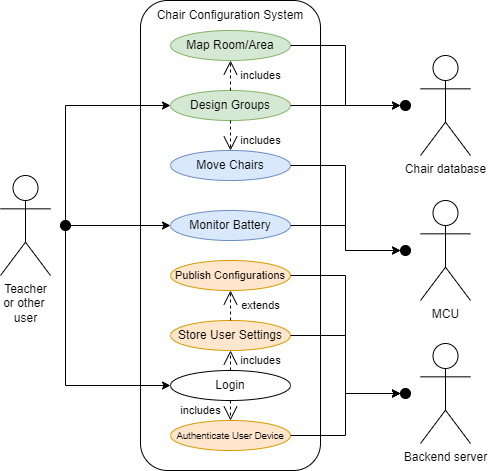

The diagram above was exported from draw.io. Its source (the exported page's mxGraphModel, read from the mxfile embedded in the PNG):
<mxGraphModel dx="202" dy="104" grid="1" gridSize="10" guides="1" tooltips="1" connect="1" arrows="1" fold="1" page="1" pageScale="1" pageWidth="850" pageHeight="1100" math="0" shadow="0">
  <root>
    <mxCell id="0" />
    <mxCell id="1" parent="0" />
    <mxCell id="_adlx3-9HDqeNs_8VxSV-29" value="" style="group" vertex="1" connectable="0" parent="1">
      <mxGeometry x="330" y="40" width="180" height="470" as="geometry" />
    </mxCell>
    <mxCell id="_adlx3-9HDqeNs_8VxSV-16" value="" style="rounded=1;whiteSpace=wrap;html=1;" vertex="1" parent="_adlx3-9HDqeNs_8VxSV-29">
      <mxGeometry width="180" height="470" as="geometry" />
    </mxCell>
    <mxCell id="_adlx3-9HDqeNs_8VxSV-18" value="Chair Configuration System" style="text;html=1;align=center;verticalAlign=middle;whiteSpace=wrap;rounded=0;" vertex="1" parent="_adlx3-9HDqeNs_8VxSV-29">
      <mxGeometry x="10" width="160" height="30" as="geometry" />
    </mxCell>
    <mxCell id="_adlx3-9HDqeNs_8VxSV-19" value="Map Room/Area" style="ellipse;whiteSpace=wrap;html=1;fillColor=#d5e8d4;strokeColor=#82b366;" vertex="1" parent="_adlx3-9HDqeNs_8VxSV-29">
      <mxGeometry x="30" y="30" width="120" height="30" as="geometry" />
    </mxCell>
    <mxCell id="_adlx3-9HDqeNs_8VxSV-21" value="Design Groups" style="ellipse;whiteSpace=wrap;html=1;fillColor=#d5e8d4;strokeColor=#82b366;" vertex="1" parent="_adlx3-9HDqeNs_8VxSV-29">
      <mxGeometry x="30" y="90" width="120" height="30" as="geometry" />
    </mxCell>
    <mxCell id="_adlx3-9HDqeNs_8VxSV-31" value="includes" style="endArrow=open;endSize=12;dashed=1;html=1;rounded=0;entryX=0.5;entryY=1;entryDx=0;entryDy=0;exitX=0.5;exitY=0;exitDx=0;exitDy=0;" edge="1" parent="_adlx3-9HDqeNs_8VxSV-29" source="_adlx3-9HDqeNs_8VxSV-21" target="_adlx3-9HDqeNs_8VxSV-19">
      <mxGeometry y="-30" width="160" relative="1" as="geometry">
        <mxPoint x="20" y="210" as="sourcePoint" />
        <mxPoint x="180" y="210" as="targetPoint" />
        <mxPoint as="offset" />
      </mxGeometry>
    </mxCell>
    <mxCell id="_adlx3-9HDqeNs_8VxSV-22" value="Move Chairs" style="ellipse;whiteSpace=wrap;html=1;fillColor=#dae8fc;strokeColor=#6c8ebf;" vertex="1" parent="_adlx3-9HDqeNs_8VxSV-29">
      <mxGeometry x="30" y="150" width="120" height="30" as="geometry" />
    </mxCell>
    <mxCell id="_adlx3-9HDqeNs_8VxSV-32" value="includes" style="endArrow=open;endSize=12;dashed=1;html=1;rounded=0;entryX=0.5;entryY=0;entryDx=0;entryDy=0;exitX=0.5;exitY=1;exitDx=0;exitDy=0;" edge="1" parent="_adlx3-9HDqeNs_8VxSV-29" source="_adlx3-9HDqeNs_8VxSV-21" target="_adlx3-9HDqeNs_8VxSV-22">
      <mxGeometry x="0.3333" y="30" width="160" relative="1" as="geometry">
        <mxPoint x="81.17647058823559" y="110" as="sourcePoint" />
        <mxPoint x="81.17647058823559" y="70" as="targetPoint" />
        <mxPoint as="offset" />
      </mxGeometry>
    </mxCell>
    <mxCell id="_adlx3-9HDqeNs_8VxSV-27" value="&lt;font style=&quot;font-size: 9.5px;&quot;&gt;Authenticate User Device&lt;/font&gt;" style="ellipse;whiteSpace=wrap;html=1;fillColor=#ffe6cc;strokeColor=#d79b00;" vertex="1" parent="_adlx3-9HDqeNs_8VxSV-29">
      <mxGeometry x="30" y="420" width="120" height="30" as="geometry" />
    </mxCell>
    <mxCell id="_adlx3-9HDqeNs_8VxSV-26" value="Login" style="ellipse;whiteSpace=wrap;html=1;" vertex="1" parent="_adlx3-9HDqeNs_8VxSV-29">
      <mxGeometry x="30" y="370" width="120" height="30" as="geometry" />
    </mxCell>
    <mxCell id="_adlx3-9HDqeNs_8VxSV-24" value="Store User Settings" style="ellipse;whiteSpace=wrap;html=1;fillColor=#ffe6cc;strokeColor=#d79b00;" vertex="1" parent="_adlx3-9HDqeNs_8VxSV-29">
      <mxGeometry x="30" y="320" width="120" height="30" as="geometry" />
    </mxCell>
    <mxCell id="_adlx3-9HDqeNs_8VxSV-25" value="&lt;font style=&quot;font-size: 11px;&quot;&gt;Publish Configurations&lt;/font&gt;" style="ellipse;whiteSpace=wrap;html=1;fillColor=#ffe6cc;strokeColor=#d79b00;" vertex="1" parent="_adlx3-9HDqeNs_8VxSV-29">
      <mxGeometry x="30" y="260" width="120" height="30" as="geometry" />
    </mxCell>
    <mxCell id="_adlx3-9HDqeNs_8VxSV-38" value="includes" style="endArrow=open;endSize=12;dashed=1;html=1;rounded=0;entryX=0.5;entryY=0;entryDx=0;entryDy=0;exitX=0.5;exitY=1;exitDx=0;exitDy=0;" edge="1" parent="_adlx3-9HDqeNs_8VxSV-29" source="_adlx3-9HDqeNs_8VxSV-26" target="_adlx3-9HDqeNs_8VxSV-27">
      <mxGeometry y="-30" width="160" relative="1" as="geometry">
        <mxPoint x="280" y="390" as="sourcePoint" />
        <mxPoint x="100" y="160" as="targetPoint" />
        <mxPoint as="offset" />
      </mxGeometry>
    </mxCell>
    <mxCell id="_adlx3-9HDqeNs_8VxSV-39" value="includes" style="endArrow=open;endSize=12;dashed=1;html=1;rounded=0;entryX=0.5;entryY=1;entryDx=0;entryDy=0;exitX=0.5;exitY=0;exitDx=0;exitDy=0;" edge="1" parent="_adlx3-9HDqeNs_8VxSV-29" source="_adlx3-9HDqeNs_8VxSV-26" target="_adlx3-9HDqeNs_8VxSV-24">
      <mxGeometry y="-30" width="160" relative="1" as="geometry">
        <mxPoint x="100" y="100" as="sourcePoint" />
        <mxPoint x="100" y="70" as="targetPoint" />
        <mxPoint as="offset" />
      </mxGeometry>
    </mxCell>
    <mxCell id="_adlx3-9HDqeNs_8VxSV-44" value="extends" style="endArrow=open;endSize=12;dashed=1;html=1;rounded=0;entryX=0.5;entryY=1;entryDx=0;entryDy=0;exitX=0.5;exitY=0;exitDx=0;exitDy=0;" edge="1" parent="_adlx3-9HDqeNs_8VxSV-29" source="_adlx3-9HDqeNs_8VxSV-24" target="_adlx3-9HDqeNs_8VxSV-25">
      <mxGeometry y="-30" width="160" relative="1" as="geometry">
        <mxPoint x="140" y="420" as="sourcePoint" />
        <mxPoint x="140" y="400" as="targetPoint" />
        <mxPoint as="offset" />
      </mxGeometry>
    </mxCell>
    <mxCell id="_adlx3-9HDqeNs_8VxSV-23" value="Monitor Battery" style="ellipse;whiteSpace=wrap;html=1;fillColor=#dae8fc;strokeColor=#6c8ebf;" vertex="1" parent="_adlx3-9HDqeNs_8VxSV-29">
      <mxGeometry x="30" y="210" width="120" height="30" as="geometry" />
    </mxCell>
    <mxCell id="_adlx3-9HDqeNs_8VxSV-1" value="Teacher&lt;div&gt;or other&amp;nbsp;&lt;/div&gt;&lt;div&gt;user&lt;/div&gt;" style="shape=umlActor;verticalLabelPosition=bottom;verticalAlign=top;html=1;" vertex="1" parent="1">
      <mxGeometry x="190" y="215" width="50" height="100" as="geometry" />
    </mxCell>
    <mxCell id="_adlx3-9HDqeNs_8VxSV-36" style="edgeStyle=orthogonalEdgeStyle;rounded=0;orthogonalLoop=1;jettySize=auto;html=1;exitX=0.5;exitY=0;exitDx=0;exitDy=0;entryX=0;entryY=0.5;entryDx=0;entryDy=0;" edge="1" parent="1" source="_adlx3-9HDqeNs_8VxSV-34" target="_adlx3-9HDqeNs_8VxSV-21">
      <mxGeometry relative="1" as="geometry" />
    </mxCell>
    <mxCell id="_adlx3-9HDqeNs_8VxSV-37" style="edgeStyle=orthogonalEdgeStyle;rounded=0;orthogonalLoop=1;jettySize=auto;html=1;exitX=0.5;exitY=1;exitDx=0;exitDy=0;entryX=0;entryY=0.5;entryDx=0;entryDy=0;" edge="1" parent="1" source="_adlx3-9HDqeNs_8VxSV-34" target="_adlx3-9HDqeNs_8VxSV-26">
      <mxGeometry relative="1" as="geometry" />
    </mxCell>
    <mxCell id="_adlx3-9HDqeNs_8VxSV-45" style="edgeStyle=orthogonalEdgeStyle;rounded=0;orthogonalLoop=1;jettySize=auto;html=1;exitX=1;exitY=0.5;exitDx=0;exitDy=0;entryX=0;entryY=0.5;entryDx=0;entryDy=0;" edge="1" parent="1" source="_adlx3-9HDqeNs_8VxSV-34" target="_adlx3-9HDqeNs_8VxSV-23">
      <mxGeometry relative="1" as="geometry" />
    </mxCell>
    <mxCell id="_adlx3-9HDqeNs_8VxSV-34" value="" style="ellipse;whiteSpace=wrap;html=1;aspect=fixed;fillColor=#000000;" vertex="1" parent="1">
      <mxGeometry x="250" y="260" width="10" height="10" as="geometry" />
    </mxCell>
    <mxCell id="_adlx3-9HDqeNs_8VxSV-48" value="Backend server" style="shape=umlActor;verticalLabelPosition=bottom;verticalAlign=top;html=1;flipH=0;flipV=0;" vertex="1" parent="1">
      <mxGeometry x="610" y="383" width="50" height="100" as="geometry" />
    </mxCell>
    <mxCell id="_adlx3-9HDqeNs_8VxSV-49" value="" style="ellipse;whiteSpace=wrap;html=1;aspect=fixed;fillColor=#000000;flipH=0;flipV=0;" vertex="1" parent="1">
      <mxGeometry x="590" y="428" width="10" height="10" as="geometry" />
    </mxCell>
    <mxCell id="_adlx3-9HDqeNs_8VxSV-53" style="edgeStyle=orthogonalEdgeStyle;rounded=0;orthogonalLoop=1;jettySize=auto;html=1;exitX=1;exitY=0.5;exitDx=0;exitDy=0;entryX=0;entryY=0.5;entryDx=0;entryDy=0;" edge="1" parent="1" source="_adlx3-9HDqeNs_8VxSV-27" target="_adlx3-9HDqeNs_8VxSV-49">
      <mxGeometry relative="1" as="geometry" />
    </mxCell>
    <mxCell id="_adlx3-9HDqeNs_8VxSV-55" style="edgeStyle=orthogonalEdgeStyle;rounded=0;orthogonalLoop=1;jettySize=auto;html=1;exitX=1;exitY=0.5;exitDx=0;exitDy=0;entryX=0;entryY=0.5;entryDx=0;entryDy=0;" edge="1" parent="1" source="_adlx3-9HDqeNs_8VxSV-25" target="_adlx3-9HDqeNs_8VxSV-49">
      <mxGeometry relative="1" as="geometry" />
    </mxCell>
    <mxCell id="_adlx3-9HDqeNs_8VxSV-56" style="edgeStyle=orthogonalEdgeStyle;rounded=0;orthogonalLoop=1;jettySize=auto;html=1;exitX=1;exitY=0.5;exitDx=0;exitDy=0;entryX=0;entryY=0.5;entryDx=0;entryDy=0;" edge="1" parent="1" source="_adlx3-9HDqeNs_8VxSV-24" target="_adlx3-9HDqeNs_8VxSV-49">
      <mxGeometry relative="1" as="geometry" />
    </mxCell>
    <mxCell id="_adlx3-9HDqeNs_8VxSV-60" value="Chair database" style="shape=umlActor;verticalLabelPosition=bottom;verticalAlign=top;html=1;flipH=0;flipV=0;" vertex="1" parent="1">
      <mxGeometry x="610" y="95" width="50" height="100" as="geometry" />
    </mxCell>
    <mxCell id="_adlx3-9HDqeNs_8VxSV-61" value="" style="ellipse;whiteSpace=wrap;html=1;aspect=fixed;fillColor=#000000;flipH=0;flipV=0;" vertex="1" parent="1">
      <mxGeometry x="590" y="140" width="10" height="10" as="geometry" />
    </mxCell>
    <mxCell id="_adlx3-9HDqeNs_8VxSV-62" style="edgeStyle=orthogonalEdgeStyle;rounded=0;orthogonalLoop=1;jettySize=auto;html=1;exitX=1;exitY=0.5;exitDx=0;exitDy=0;entryX=0;entryY=0.5;entryDx=0;entryDy=0;" edge="1" parent="1" source="_adlx3-9HDqeNs_8VxSV-19" target="_adlx3-9HDqeNs_8VxSV-61">
      <mxGeometry relative="1" as="geometry" />
    </mxCell>
    <mxCell id="_adlx3-9HDqeNs_8VxSV-63" style="edgeStyle=orthogonalEdgeStyle;rounded=0;orthogonalLoop=1;jettySize=auto;html=1;exitX=1;exitY=0.5;exitDx=0;exitDy=0;entryX=0;entryY=0.5;entryDx=0;entryDy=0;" edge="1" parent="1" source="_adlx3-9HDqeNs_8VxSV-21" target="_adlx3-9HDqeNs_8VxSV-61">
      <mxGeometry relative="1" as="geometry" />
    </mxCell>
    <mxCell id="_adlx3-9HDqeNs_8VxSV-72" value="MCU" style="shape=umlActor;verticalLabelPosition=bottom;verticalAlign=top;html=1;flipH=0;flipV=0;" vertex="1" parent="1">
      <mxGeometry x="610" y="240" width="50" height="100" as="geometry" />
    </mxCell>
    <mxCell id="_adlx3-9HDqeNs_8VxSV-73" value="" style="ellipse;whiteSpace=wrap;html=1;aspect=fixed;fillColor=#000000;flipH=0;flipV=0;" vertex="1" parent="1">
      <mxGeometry x="590" y="285" width="10" height="10" as="geometry" />
    </mxCell>
    <mxCell id="_adlx3-9HDqeNs_8VxSV-74" style="edgeStyle=orthogonalEdgeStyle;rounded=0;orthogonalLoop=1;jettySize=auto;html=1;exitX=1;exitY=0.5;exitDx=0;exitDy=0;entryX=0;entryY=0.5;entryDx=0;entryDy=0;" edge="1" parent="1" source="_adlx3-9HDqeNs_8VxSV-22" target="_adlx3-9HDqeNs_8VxSV-73">
      <mxGeometry relative="1" as="geometry" />
    </mxCell>
    <mxCell id="_adlx3-9HDqeNs_8VxSV-75" style="edgeStyle=orthogonalEdgeStyle;rounded=0;orthogonalLoop=1;jettySize=auto;html=1;exitX=1;exitY=0.5;exitDx=0;exitDy=0;entryX=0;entryY=0.5;entryDx=0;entryDy=0;" edge="1" parent="1" source="_adlx3-9HDqeNs_8VxSV-23" target="_adlx3-9HDqeNs_8VxSV-73">
      <mxGeometry relative="1" as="geometry" />
    </mxCell>
  </root>
</mxGraphModel>